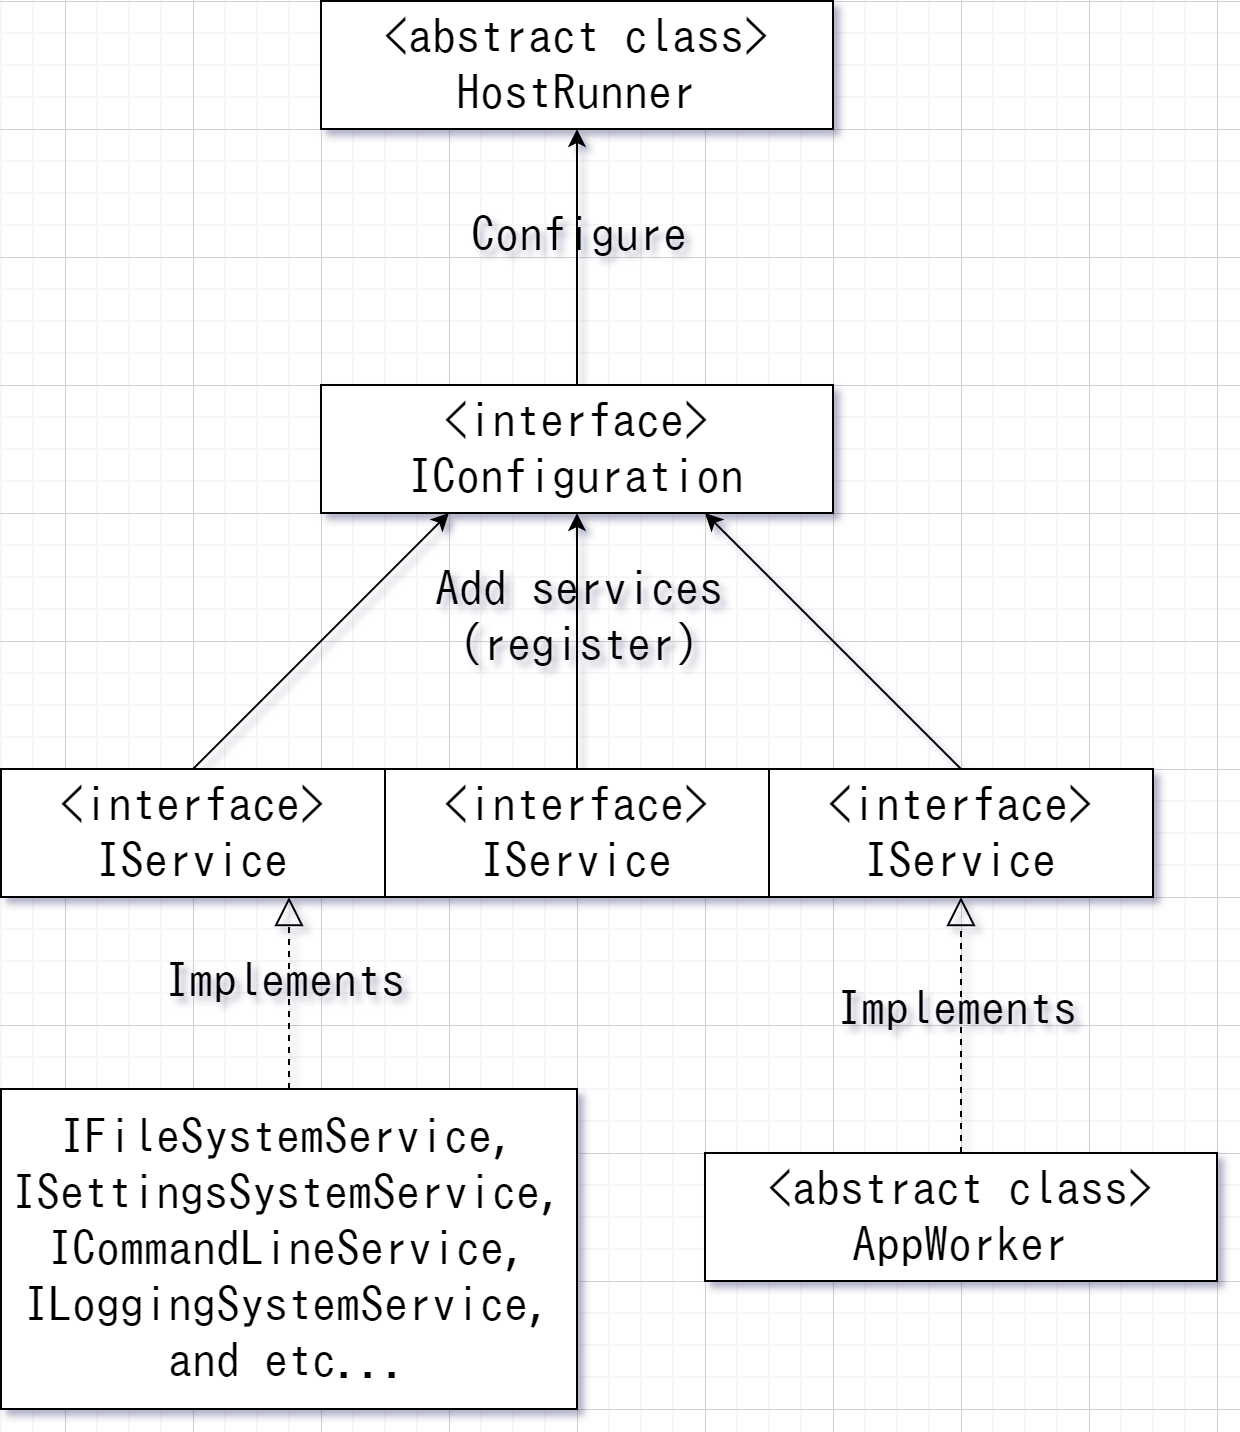

The diagram above was exported from draw.io. Its source (the exported page's mxGraphModel, read from the mxfile embedded in the PNG):
<mxGraphModel dx="1363" dy="1211" grid="1" gridSize="16" guides="1" tooltips="1" connect="1" arrows="1" fold="1" page="0" pageScale="1" pageWidth="827" pageHeight="1169" math="0" shadow="0">
  <root>
    <mxCell id="0" />
    <mxCell id="1" parent="0" />
    <mxCell id="qZozVihpGHva4geZPCJM-2" value="&amp;lt;abstract class&amp;gt;&lt;br&gt;HostRunner" style="rounded=0;whiteSpace=wrap;html=1;fontFamily=IPAGothic;fontSize=24;" vertex="1" parent="1">
      <mxGeometry x="-128" y="-64" width="256" height="64" as="geometry" />
    </mxCell>
    <mxCell id="qZozVihpGHva4geZPCJM-3" value="&amp;lt;interface&amp;gt;&lt;br&gt;IConfiguration" style="rounded=0;whiteSpace=wrap;html=1;fontFamily=IPAGothic;fontSize=24;" vertex="1" parent="1">
      <mxGeometry x="-128" y="128" width="256" height="64" as="geometry" />
    </mxCell>
    <mxCell id="qZozVihpGHva4geZPCJM-5" value="&amp;lt;interface&amp;gt;&lt;br&gt;IService" style="rounded=0;whiteSpace=wrap;html=1;fontFamily=IPAGothic;fontSize=24;" vertex="1" parent="1">
      <mxGeometry x="-288" y="320" width="192" height="64" as="geometry" />
    </mxCell>
    <mxCell id="qZozVihpGHva4geZPCJM-6" value="&amp;lt;interface&amp;gt;&lt;br&gt;IService" style="rounded=0;whiteSpace=wrap;html=1;fontFamily=IPAGothic;fontSize=24;" vertex="1" parent="1">
      <mxGeometry x="-96" y="320" width="192" height="64" as="geometry" />
    </mxCell>
    <mxCell id="qZozVihpGHva4geZPCJM-7" value="&amp;lt;interface&amp;gt;&lt;br&gt;IService" style="rounded=0;whiteSpace=wrap;html=1;fontFamily=IPAGothic;fontSize=24;" vertex="1" parent="1">
      <mxGeometry x="96" y="320" width="192" height="64" as="geometry" />
    </mxCell>
    <mxCell id="qZozVihpGHva4geZPCJM-8" value="" style="endArrow=classic;html=1;fontFamily=IPAGothic;fontSize=24;exitX=0.5;exitY=0;exitDx=0;exitDy=0;entryX=0.25;entryY=1;entryDx=0;entryDy=0;" edge="1" parent="1" source="qZozVihpGHva4geZPCJM-5" target="qZozVihpGHva4geZPCJM-3">
      <mxGeometry width="50" height="50" relative="1" as="geometry">
        <mxPoint x="-160" y="306" as="sourcePoint" />
        <mxPoint x="-110" y="256" as="targetPoint" />
      </mxGeometry>
    </mxCell>
    <mxCell id="qZozVihpGHva4geZPCJM-9" value="" style="endArrow=classic;html=1;fontFamily=IPAGothic;fontSize=24;exitX=0.5;exitY=0;exitDx=0;exitDy=0;entryX=0.5;entryY=1;entryDx=0;entryDy=0;" edge="1" parent="1" source="qZozVihpGHva4geZPCJM-6" target="qZozVihpGHva4geZPCJM-3">
      <mxGeometry width="50" height="50" relative="1" as="geometry">
        <mxPoint x="-16" y="578" as="sourcePoint" />
        <mxPoint x="34" y="528" as="targetPoint" />
      </mxGeometry>
    </mxCell>
    <mxCell id="qZozVihpGHva4geZPCJM-17" value="Add services&lt;br&gt;(register)" style="edgeLabel;html=1;align=center;verticalAlign=middle;resizable=0;points=[];fontSize=24;fontFamily=IPAGothic;labelBackgroundColor=none;" vertex="1" connectable="0" parent="qZozVihpGHva4geZPCJM-9">
      <mxGeometry x="0.2031" relative="1" as="geometry">
        <mxPoint as="offset" />
      </mxGeometry>
    </mxCell>
    <mxCell id="qZozVihpGHva4geZPCJM-10" value="" style="endArrow=classic;html=1;fontFamily=IPAGothic;fontSize=24;exitX=0.5;exitY=0;exitDx=0;exitDy=0;entryX=0.75;entryY=1;entryDx=0;entryDy=0;" edge="1" parent="1" source="qZozVihpGHva4geZPCJM-7" target="qZozVihpGHva4geZPCJM-3">
      <mxGeometry width="50" height="50" relative="1" as="geometry">
        <mxPoint x="192" y="562" as="sourcePoint" />
        <mxPoint x="242" y="512" as="targetPoint" />
      </mxGeometry>
    </mxCell>
    <mxCell id="qZozVihpGHva4geZPCJM-11" value="&amp;lt;abstract class&amp;gt;&lt;br&gt;AppWorker" style="rounded=0;whiteSpace=wrap;html=1;fontFamily=IPAGothic;fontSize=24;" vertex="1" parent="1">
      <mxGeometry x="64" y="512" width="256" height="64" as="geometry" />
    </mxCell>
    <mxCell id="qZozVihpGHva4geZPCJM-14" value="" style="endArrow=block;dashed=1;endFill=0;endSize=12;html=1;fontFamily=IPAGothic;fontSize=24;exitX=0.5;exitY=0;exitDx=0;exitDy=0;entryX=0.5;entryY=1;entryDx=0;entryDy=0;" edge="1" parent="1" source="qZozVihpGHva4geZPCJM-11" target="qZozVihpGHva4geZPCJM-7">
      <mxGeometry width="160" relative="1" as="geometry">
        <mxPoint x="160" y="464" as="sourcePoint" />
        <mxPoint x="320" y="464" as="targetPoint" />
      </mxGeometry>
    </mxCell>
    <mxCell id="qZozVihpGHva4geZPCJM-15" value="Implements" style="edgeLabel;html=1;align=center;verticalAlign=middle;resizable=0;points=[];fontSize=24;fontFamily=IPAGothic;labelBackgroundColor=none;" vertex="1" connectable="0" parent="qZozVihpGHva4geZPCJM-14">
      <mxGeometry x="0.1375" y="3" relative="1" as="geometry">
        <mxPoint as="offset" />
      </mxGeometry>
    </mxCell>
    <mxCell id="qZozVihpGHva4geZPCJM-18" value="" style="endArrow=classic;html=1;fontFamily=IPAGothic;fontSize=24;exitX=0.5;exitY=0;exitDx=0;exitDy=0;entryX=0.5;entryY=1;entryDx=0;entryDy=0;" edge="1" parent="1" source="qZozVihpGHva4geZPCJM-3" target="qZozVihpGHva4geZPCJM-2">
      <mxGeometry width="50" height="50" relative="1" as="geometry">
        <mxPoint x="64" y="82" as="sourcePoint" />
        <mxPoint x="114" y="32" as="targetPoint" />
      </mxGeometry>
    </mxCell>
    <mxCell id="qZozVihpGHva4geZPCJM-19" value="Configure" style="edgeLabel;html=1;align=center;verticalAlign=middle;resizable=0;points=[];fontSize=24;fontFamily=IPAGothic;labelBackgroundColor=none;" vertex="1" connectable="0" parent="qZozVihpGHva4geZPCJM-18">
      <mxGeometry x="0.1875" relative="1" as="geometry">
        <mxPoint as="offset" />
      </mxGeometry>
    </mxCell>
    <mxCell id="qZozVihpGHva4geZPCJM-20" value="IFileSystemService,&lt;br&gt;ISettingsSystemService,&lt;br&gt;ICommandLineService,&lt;br&gt;ILoggingSystemService,&lt;br&gt;and etc..." style="rounded=0;whiteSpace=wrap;html=1;fontFamily=IPAGothic;fontSize=24;" vertex="1" parent="1">
      <mxGeometry x="-288" y="480" width="288" height="160" as="geometry" />
    </mxCell>
    <mxCell id="qZozVihpGHva4geZPCJM-21" value="" style="endArrow=block;dashed=1;endFill=0;endSize=12;html=1;fontFamily=IPAGothic;fontSize=24;exitX=0.5;exitY=0;exitDx=0;exitDy=0;entryX=0.75;entryY=1;entryDx=0;entryDy=0;" edge="1" parent="1" source="qZozVihpGHva4geZPCJM-20" target="qZozVihpGHva4geZPCJM-5">
      <mxGeometry width="160" relative="1" as="geometry">
        <mxPoint x="208" y="528" as="sourcePoint" />
        <mxPoint x="208" y="400" as="targetPoint" />
      </mxGeometry>
    </mxCell>
    <mxCell id="qZozVihpGHva4geZPCJM-22" value="Implements" style="edgeLabel;html=1;align=center;verticalAlign=middle;resizable=0;points=[];fontSize=24;fontFamily=IPAGothic;labelBackgroundColor=none;" vertex="1" connectable="0" parent="qZozVihpGHva4geZPCJM-21">
      <mxGeometry x="0.1375" y="3" relative="1" as="geometry">
        <mxPoint as="offset" />
      </mxGeometry>
    </mxCell>
  </root>
</mxGraphModel>